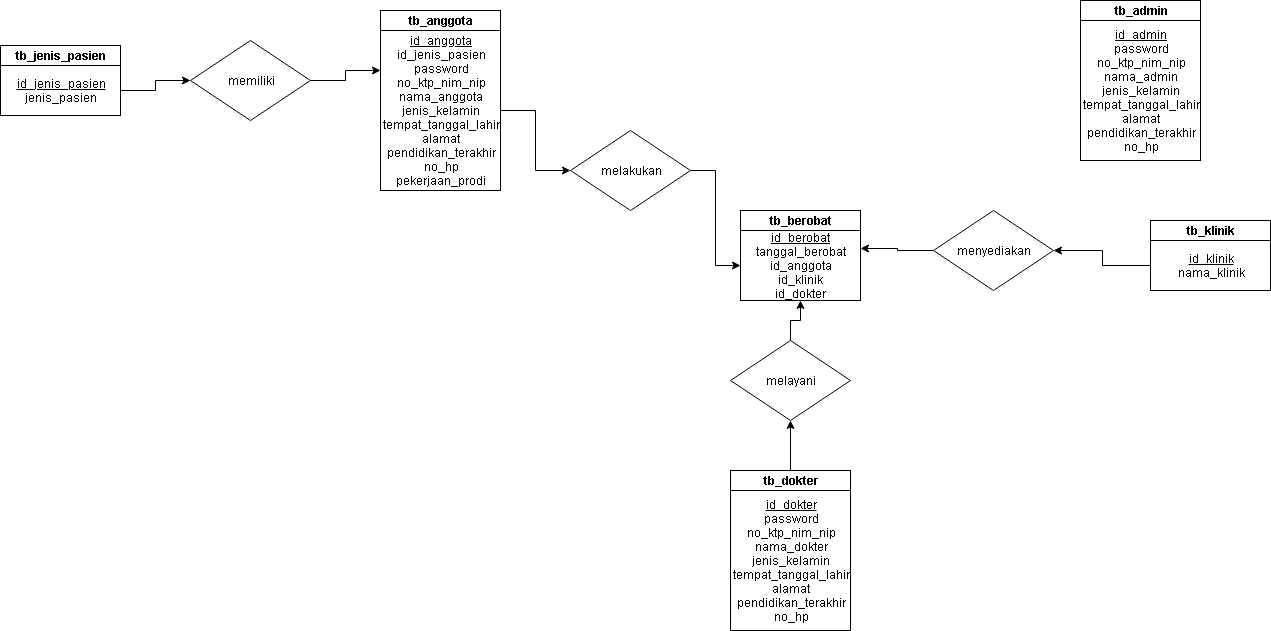

The diagram above was exported from draw.io. Its source (the exported page's mxGraphModel, read from the mxfile embedded in the PNG):
<mxGraphModel dx="2037" dy="482" grid="1" gridSize="10" guides="1" tooltips="1" connect="1" arrows="1" fold="1" page="1" pageScale="1" pageWidth="1169" pageHeight="827" math="0" shadow="0">
  <root>
    <mxCell id="0" />
    <mxCell id="1" parent="0" />
    <mxCell id="W36HkQYnNf5PoLtjplf1-1" value="&lt;b&gt;tb_anggota&lt;/b&gt;" style="rounded=0;whiteSpace=wrap;html=1;" parent="1" vertex="1">
      <mxGeometry x="90" y="20" width="120" height="20" as="geometry" />
    </mxCell>
    <mxCell id="W36HkQYnNf5PoLtjplf1-22" style="edgeStyle=orthogonalEdgeStyle;rounded=0;orthogonalLoop=1;jettySize=auto;html=1;exitX=1;exitY=0.5;exitDx=0;exitDy=0;" parent="1" source="W36HkQYnNf5PoLtjplf1-2" target="W36HkQYnNf5PoLtjplf1-19" edge="1">
      <mxGeometry relative="1" as="geometry" />
    </mxCell>
    <mxCell id="W36HkQYnNf5PoLtjplf1-2" value="&lt;u&gt;id_anggota&lt;/u&gt;&lt;br&gt;id_jenis_pasien&lt;br&gt;password&lt;br&gt;no_ktp_nim_nip&lt;br&gt;nama_anggota&lt;br&gt;jenis_kelamin&lt;br&gt;tempat_tanggal_lahir&lt;br&gt;alamat&lt;br&gt;pendidikan_terakhir&lt;br&gt;no_hp&lt;br&gt;pekerjaan_prodi" style="rounded=0;whiteSpace=wrap;html=1;" parent="1" vertex="1">
      <mxGeometry x="90" y="40" width="120" height="160" as="geometry" />
    </mxCell>
    <mxCell id="W36HkQYnNf5PoLtjplf1-3" value="&lt;b&gt;tb_jenis_pasien&lt;/b&gt;" style="rounded=0;whiteSpace=wrap;html=1;" parent="1" vertex="1">
      <mxGeometry x="-290" y="55" width="120" height="20" as="geometry" />
    </mxCell>
    <mxCell id="W36HkQYnNf5PoLtjplf1-36" style="edgeStyle=orthogonalEdgeStyle;rounded=0;orthogonalLoop=1;jettySize=auto;html=1;exitX=1;exitY=0.5;exitDx=0;exitDy=0;entryX=0;entryY=0.5;entryDx=0;entryDy=0;" parent="1" source="W36HkQYnNf5PoLtjplf1-4" target="W36HkQYnNf5PoLtjplf1-13" edge="1">
      <mxGeometry relative="1" as="geometry" />
    </mxCell>
    <mxCell id="W36HkQYnNf5PoLtjplf1-4" value="&lt;u&gt;id_jenis_pasien&lt;/u&gt;&lt;br&gt;jenis_pasien" style="rounded=0;whiteSpace=wrap;html=1;" parent="1" vertex="1">
      <mxGeometry x="-290" y="75" width="120" height="50" as="geometry" />
    </mxCell>
    <mxCell id="W36HkQYnNf5PoLtjplf1-27" style="edgeStyle=orthogonalEdgeStyle;rounded=0;orthogonalLoop=1;jettySize=auto;html=1;exitX=0.5;exitY=0;exitDx=0;exitDy=0;entryX=0.5;entryY=1;entryDx=0;entryDy=0;" parent="1" source="W36HkQYnNf5PoLtjplf1-5" target="W36HkQYnNf5PoLtjplf1-14" edge="1">
      <mxGeometry relative="1" as="geometry" />
    </mxCell>
    <mxCell id="W36HkQYnNf5PoLtjplf1-5" value="&lt;b&gt;tb_dokter&lt;/b&gt;" style="rounded=0;whiteSpace=wrap;html=1;" parent="1" vertex="1">
      <mxGeometry x="440" y="480" width="120" height="20" as="geometry" />
    </mxCell>
    <mxCell id="W36HkQYnNf5PoLtjplf1-6" value="&lt;u&gt;id_dokter&lt;/u&gt;&lt;br&gt;password&lt;br&gt;no_ktp_nim_nip&lt;br&gt;nama_dokter&lt;br&gt;jenis_kelamin&lt;br&gt;tempat_tanggal_lahir&lt;br&gt;alamat&lt;br&gt;pendidikan_terakhir&lt;br&gt;no_hp" style="rounded=0;whiteSpace=wrap;html=1;" parent="1" vertex="1">
      <mxGeometry x="440" y="500" width="120" height="140" as="geometry" />
    </mxCell>
    <mxCell id="W36HkQYnNf5PoLtjplf1-7" value="&lt;b&gt;tb_berobat&lt;/b&gt;" style="rounded=0;whiteSpace=wrap;html=1;" parent="1" vertex="1">
      <mxGeometry x="450" y="220" width="120" height="20" as="geometry" />
    </mxCell>
    <mxCell id="W36HkQYnNf5PoLtjplf1-8" value="&lt;u&gt;id_berobat&lt;br&gt;&lt;/u&gt;tanggal_berobat&lt;br&gt;id_anggota&lt;br&gt;id_klinik&lt;br&gt;id_dokter" style="rounded=0;whiteSpace=wrap;html=1;" parent="1" vertex="1">
      <mxGeometry x="450" y="240" width="120" height="70" as="geometry" />
    </mxCell>
    <mxCell id="W36HkQYnNf5PoLtjplf1-9" value="&lt;b&gt;tb_admin&lt;/b&gt;" style="rounded=0;whiteSpace=wrap;html=1;" parent="1" vertex="1">
      <mxGeometry x="790" y="10" width="120" height="20" as="geometry" />
    </mxCell>
    <mxCell id="W36HkQYnNf5PoLtjplf1-10" value="&lt;u&gt;id_admin&lt;/u&gt;&lt;br&gt;password&lt;br&gt;no_ktp_nim_nip&lt;br&gt;nama_admin&lt;br&gt;jenis_kelamin&lt;br&gt;tempat_tanggal_lahir&lt;br&gt;alamat&lt;br&gt;pendidikan_terakhir&lt;br&gt;no_hp" style="rounded=0;whiteSpace=wrap;html=1;" parent="1" vertex="1">
      <mxGeometry x="790" y="30" width="120" height="140" as="geometry" />
    </mxCell>
    <mxCell id="W36HkQYnNf5PoLtjplf1-11" value="&lt;b&gt;tb_klinik&lt;/b&gt;" style="rounded=0;whiteSpace=wrap;html=1;" parent="1" vertex="1">
      <mxGeometry x="860" y="230" width="120" height="20" as="geometry" />
    </mxCell>
    <mxCell id="W36HkQYnNf5PoLtjplf1-34" style="edgeStyle=orthogonalEdgeStyle;rounded=0;orthogonalLoop=1;jettySize=auto;html=1;exitX=0;exitY=0.5;exitDx=0;exitDy=0;entryX=1;entryY=0.5;entryDx=0;entryDy=0;" parent="1" source="W36HkQYnNf5PoLtjplf1-12" target="W36HkQYnNf5PoLtjplf1-29" edge="1">
      <mxGeometry relative="1" as="geometry" />
    </mxCell>
    <mxCell id="W36HkQYnNf5PoLtjplf1-12" value="&lt;u&gt;id_klinik&lt;/u&gt;&lt;br&gt;nama_klinik" style="rounded=0;whiteSpace=wrap;html=1;" parent="1" vertex="1">
      <mxGeometry x="860" y="250" width="120" height="50" as="geometry" />
    </mxCell>
    <mxCell id="W36HkQYnNf5PoLtjplf1-37" style="edgeStyle=orthogonalEdgeStyle;rounded=0;orthogonalLoop=1;jettySize=auto;html=1;exitX=1;exitY=0.5;exitDx=0;exitDy=0;entryX=0;entryY=0.25;entryDx=0;entryDy=0;" parent="1" source="W36HkQYnNf5PoLtjplf1-13" target="W36HkQYnNf5PoLtjplf1-2" edge="1">
      <mxGeometry relative="1" as="geometry" />
    </mxCell>
    <mxCell id="W36HkQYnNf5PoLtjplf1-13" value="memiliki" style="rhombus;whiteSpace=wrap;html=1;" parent="1" vertex="1">
      <mxGeometry x="-100" y="50" width="120" height="80" as="geometry" />
    </mxCell>
    <mxCell id="W36HkQYnNf5PoLtjplf1-28" style="edgeStyle=orthogonalEdgeStyle;rounded=0;orthogonalLoop=1;jettySize=auto;html=1;exitX=0.5;exitY=0;exitDx=0;exitDy=0;entryX=0.5;entryY=1;entryDx=0;entryDy=0;" parent="1" source="W36HkQYnNf5PoLtjplf1-14" target="W36HkQYnNf5PoLtjplf1-8" edge="1">
      <mxGeometry relative="1" as="geometry" />
    </mxCell>
    <mxCell id="W36HkQYnNf5PoLtjplf1-14" value="melayani" style="rhombus;whiteSpace=wrap;html=1;" parent="1" vertex="1">
      <mxGeometry x="440" y="350" width="120" height="80" as="geometry" />
    </mxCell>
    <mxCell id="W36HkQYnNf5PoLtjplf1-23" style="edgeStyle=orthogonalEdgeStyle;rounded=0;orthogonalLoop=1;jettySize=auto;html=1;exitX=1;exitY=0.5;exitDx=0;exitDy=0;entryX=0;entryY=0.5;entryDx=0;entryDy=0;" parent="1" source="W36HkQYnNf5PoLtjplf1-19" target="W36HkQYnNf5PoLtjplf1-8" edge="1">
      <mxGeometry relative="1" as="geometry" />
    </mxCell>
    <mxCell id="W36HkQYnNf5PoLtjplf1-19" value="melakukan" style="rhombus;whiteSpace=wrap;html=1;" parent="1" vertex="1">
      <mxGeometry x="280" y="140" width="120" height="80" as="geometry" />
    </mxCell>
    <mxCell id="W36HkQYnNf5PoLtjplf1-35" style="edgeStyle=orthogonalEdgeStyle;rounded=0;orthogonalLoop=1;jettySize=auto;html=1;exitX=0;exitY=0.5;exitDx=0;exitDy=0;entryX=1;entryY=0.25;entryDx=0;entryDy=0;" parent="1" source="W36HkQYnNf5PoLtjplf1-29" target="W36HkQYnNf5PoLtjplf1-8" edge="1">
      <mxGeometry relative="1" as="geometry" />
    </mxCell>
    <mxCell id="W36HkQYnNf5PoLtjplf1-29" value="menyediakan" style="rhombus;whiteSpace=wrap;html=1;" parent="1" vertex="1">
      <mxGeometry x="643" y="220" width="120" height="80" as="geometry" />
    </mxCell>
  </root>
</mxGraphModel>